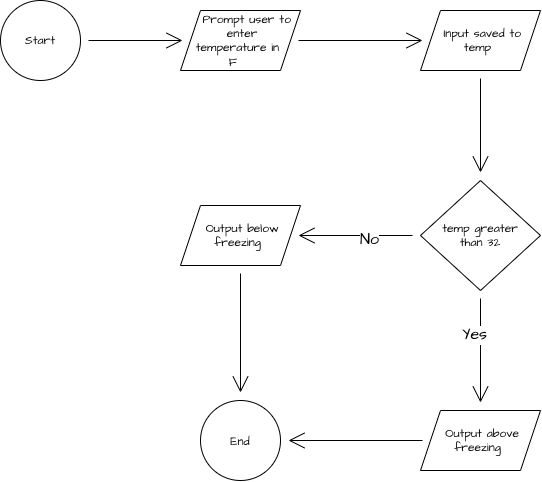

The diagram above was exported from draw.io. Its source (the exported page's mxGraphModel, read from the mxfile embedded in the PNG):
<mxGraphModel dx="1880" dy="886" grid="1" gridSize="10" guides="1" tooltips="1" connect="1" arrows="1" fold="1" page="1" pageScale="1" pageWidth="850" pageHeight="1100" math="0" shadow="0">
  <root>
    <mxCell id="0" />
    <mxCell id="1" parent="0" />
    <mxCell id="xV-YRe_R-gxKnSxQ81MM-3" edge="1" parent="1" source="xV-YRe_R-gxKnSxQ81MM-1" style="edgeStyle=none;curved=1;rounded=0;orthogonalLoop=1;jettySize=auto;html=1;fontFamily=Architects Daughter;fontSource=https%3A%2F%2Ffonts.googleapis.com%2Fcss%3Ffamily%3DArchitects%2BDaughter;fontSize=16;startSize=14;endArrow=open;endSize=14;sourcePerimeterSpacing=8;targetPerimeterSpacing=8;" target="xV-YRe_R-gxKnSxQ81MM-2" value="">
      <mxGeometry relative="1" as="geometry" />
    </mxCell>
    <mxCell id="xV-YRe_R-gxKnSxQ81MM-1" parent="1" style="ellipse;whiteSpace=wrap;html=1;shapeInside=1;fontFamily=Architects Daughter;fontSource=https%3A%2F%2Ffonts.googleapis.com%2Fcss%3Ffamily%3DArchitects%2BDaughter;" value="Start" vertex="1">
      <mxGeometry height="80" width="80" x="80" y="160" as="geometry" />
    </mxCell>
    <mxCell id="xV-YRe_R-gxKnSxQ81MM-5" edge="1" parent="1" source="xV-YRe_R-gxKnSxQ81MM-2" style="edgeStyle=none;curved=1;rounded=0;orthogonalLoop=1;jettySize=auto;html=1;fontFamily=Architects Daughter;fontSource=https%3A%2F%2Ffonts.googleapis.com%2Fcss%3Ffamily%3DArchitects%2BDaughter;fontSize=16;startSize=14;endArrow=open;endSize=14;sourcePerimeterSpacing=8;targetPerimeterSpacing=8;" target="xV-YRe_R-gxKnSxQ81MM-4" value="">
      <mxGeometry relative="1" as="geometry" />
    </mxCell>
    <mxCell id="xV-YRe_R-gxKnSxQ81MM-2" parent="1" style="shape=parallelogram;perimeter=parallelogramPerimeter;whiteSpace=wrap;html=1;shapeInside=1;fixedSize=1;fontFamily=Architects Daughter;fontSource=https%3A%2F%2Ffonts.googleapis.com%2Fcss%3Ffamily%3DArchitects%2BDaughter;" value="Prompt user to enter temperature in F" vertex="1">
      <mxGeometry height="60" width="120" x="260" y="170" as="geometry" />
    </mxCell>
    <mxCell id="xV-YRe_R-gxKnSxQ81MM-7" edge="1" parent="1" source="xV-YRe_R-gxKnSxQ81MM-4" style="edgeStyle=none;curved=1;rounded=0;orthogonalLoop=1;jettySize=auto;html=1;fontFamily=Architects Daughter;fontSource=https%3A%2F%2Ffonts.googleapis.com%2Fcss%3Ffamily%3DArchitects%2BDaughter;fontSize=16;startSize=14;endArrow=open;endSize=14;sourcePerimeterSpacing=8;targetPerimeterSpacing=8;" target="xV-YRe_R-gxKnSxQ81MM-6" value="">
      <mxGeometry relative="1" as="geometry" />
    </mxCell>
    <mxCell id="xV-YRe_R-gxKnSxQ81MM-4" parent="1" style="shape=parallelogram;perimeter=parallelogramPerimeter;whiteSpace=wrap;html=1;shapeInside=1;fixedSize=1;fontFamily=Architects Daughter;fontSource=https%3A%2F%2Ffonts.googleapis.com%2Fcss%3Ffamily%3DArchitects%2BDaughter;" value="Input saved to temp" vertex="1">
      <mxGeometry height="60" width="120" x="500" y="170" as="geometry" />
    </mxCell>
    <mxCell id="xV-YRe_R-gxKnSxQ81MM-9" edge="1" parent="1" source="xV-YRe_R-gxKnSxQ81MM-6" style="edgeStyle=none;curved=1;rounded=0;orthogonalLoop=1;jettySize=auto;html=1;fontFamily=Architects Daughter;fontSource=https%3A%2F%2Ffonts.googleapis.com%2Fcss%3Ffamily%3DArchitects%2BDaughter;fontSize=16;startSize=14;endArrow=open;endSize=14;sourcePerimeterSpacing=8;targetPerimeterSpacing=8;" target="xV-YRe_R-gxKnSxQ81MM-8" value="">
      <mxGeometry relative="1" as="geometry" />
    </mxCell>
    <mxCell id="xV-YRe_R-gxKnSxQ81MM-10" connectable="0" parent="xV-YRe_R-gxKnSxQ81MM-9" style="edgeLabel;html=1;align=center;verticalAlign=middle;resizable=0;points=[];fontSize=16;fontFamily=Architects Daughter;fontSource=https%3A%2F%2Ffonts.googleapis.com%2Fcss%3Ffamily%3DArchitects%2BDaughter;" value="Yes" vertex="1">
      <mxGeometry relative="1" x="-0.3077" y="-7" as="geometry">
        <mxPoint as="offset" />
      </mxGeometry>
    </mxCell>
    <mxCell id="xV-YRe_R-gxKnSxQ81MM-12" edge="1" parent="1" source="xV-YRe_R-gxKnSxQ81MM-6" style="edgeStyle=none;curved=1;rounded=0;orthogonalLoop=1;jettySize=auto;html=1;fontFamily=Architects Daughter;fontSource=https%3A%2F%2Ffonts.googleapis.com%2Fcss%3Ffamily%3DArchitects%2BDaughter;fontSize=16;startSize=14;endArrow=open;endSize=14;sourcePerimeterSpacing=8;targetPerimeterSpacing=8;" target="xV-YRe_R-gxKnSxQ81MM-11" value="">
      <mxGeometry relative="1" as="geometry" />
    </mxCell>
    <mxCell id="xV-YRe_R-gxKnSxQ81MM-13" connectable="0" parent="xV-YRe_R-gxKnSxQ81MM-12" style="edgeLabel;html=1;align=center;verticalAlign=middle;resizable=0;points=[];fontSize=16;fontFamily=Architects Daughter;fontSource=https%3A%2F%2Ffonts.googleapis.com%2Fcss%3Ffamily%3DArchitects%2BDaughter;" value="No" vertex="1">
      <mxGeometry relative="1" x="-0.2281" y="4" as="geometry">
        <mxPoint as="offset" />
      </mxGeometry>
    </mxCell>
    <mxCell id="xV-YRe_R-gxKnSxQ81MM-6" parent="1" style="rhombus;whiteSpace=wrap;html=1;shapeInside=1;fontFamily=Architects Daughter;fontSource=https%3A%2F%2Ffonts.googleapis.com%2Fcss%3Ffamily%3DArchitects%2BDaughter;" value="temp greater than 32" vertex="1">
      <mxGeometry height="110" width="120" x="500" y="340" as="geometry" />
    </mxCell>
    <mxCell id="xV-YRe_R-gxKnSxQ81MM-16" edge="1" parent="1" source="xV-YRe_R-gxKnSxQ81MM-8" style="edgeStyle=none;curved=1;rounded=0;orthogonalLoop=1;jettySize=auto;html=1;fontFamily=Architects Daughter;fontSource=https%3A%2F%2Ffonts.googleapis.com%2Fcss%3Ffamily%3DArchitects%2BDaughter;fontSize=16;startSize=14;endArrow=open;endSize=14;sourcePerimeterSpacing=8;targetPerimeterSpacing=8;" target="xV-YRe_R-gxKnSxQ81MM-14" value="">
      <mxGeometry relative="1" as="geometry" />
    </mxCell>
    <mxCell id="xV-YRe_R-gxKnSxQ81MM-8" parent="1" style="shape=parallelogram;perimeter=parallelogramPerimeter;whiteSpace=wrap;html=1;shapeInside=1;fixedSize=1;fontFamily=Architects Daughter;fontSource=https%3A%2F%2Ffonts.googleapis.com%2Fcss%3Ffamily%3DArchitects%2BDaughter;" value="Output above freezing" vertex="1">
      <mxGeometry height="60" width="120" x="500" y="570" as="geometry" />
    </mxCell>
    <mxCell id="xV-YRe_R-gxKnSxQ81MM-15" edge="1" parent="1" source="xV-YRe_R-gxKnSxQ81MM-11" style="edgeStyle=none;curved=1;rounded=0;orthogonalLoop=1;jettySize=auto;html=1;fontFamily=Architects Daughter;fontSource=https%3A%2F%2Ffonts.googleapis.com%2Fcss%3Ffamily%3DArchitects%2BDaughter;fontSize=16;startSize=14;endArrow=open;endSize=14;sourcePerimeterSpacing=8;targetPerimeterSpacing=8;" target="xV-YRe_R-gxKnSxQ81MM-14" value="">
      <mxGeometry relative="1" as="geometry" />
    </mxCell>
    <mxCell id="xV-YRe_R-gxKnSxQ81MM-11" parent="1" style="shape=parallelogram;perimeter=parallelogramPerimeter;whiteSpace=wrap;html=1;shapeInside=1;fixedSize=1;fontFamily=Architects Daughter;fontSource=https%3A%2F%2Ffonts.googleapis.com%2Fcss%3Ffamily%3DArchitects%2BDaughter;" value="Output below freezing" vertex="1">
      <mxGeometry height="60" width="120" x="260" y="365" as="geometry" />
    </mxCell>
    <mxCell id="xV-YRe_R-gxKnSxQ81MM-14" parent="1" style="ellipse;whiteSpace=wrap;html=1;shapeInside=1;fontFamily=Architects Daughter;fontSource=https%3A%2F%2Ffonts.googleapis.com%2Fcss%3Ffamily%3DArchitects%2BDaughter;" value="End" vertex="1">
      <mxGeometry height="80" width="80" x="280" y="560" as="geometry" />
    </mxCell>
  </root>
</mxGraphModel>